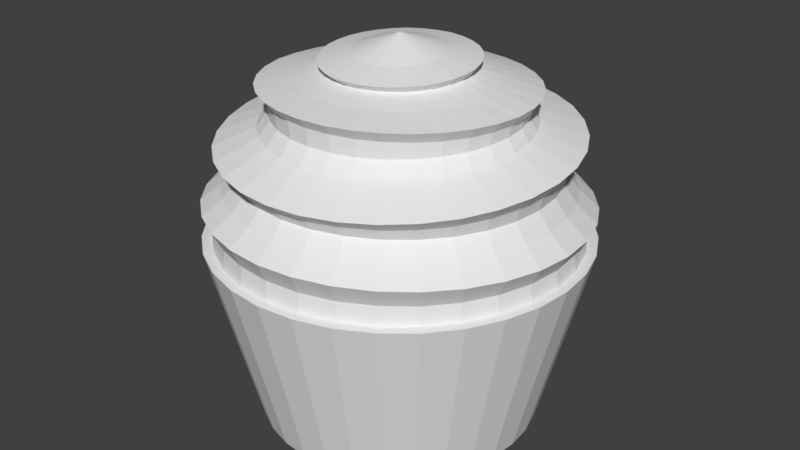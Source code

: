 # Source: cupcake.blend  (saved by Blender 2.77.0; exported with 4.5.12 LTS)
import bpy
from mathutils import Matrix  # noqa: F401  (used for matrix-valued properties, if any)

bpy.ops.wm.read_factory_settings(use_empty=True)
scene = bpy.context.scene
scene.name = 'Scene'

# ---- collections
col_collection_1 = bpy.data.collections.new('Collection 1'); scene.collection.children.link(col_collection_1)

# ---- world
world_world = bpy.data.worlds.new('World'); scene.world = world_world
world_world.color = (0.05088, 0.05088, 0.05088)
world_world.use_sun_shadow = False
world_world.sun_shadow_jitter_overblur = 0.0
world_world.cycles.sampling_method = 'MANUAL'

# ---- meshes
me_cylinder_001 = bpy.data.meshes.new('Cylinder.001')
me_cylinder_001.from_pydata([(-0.2406, -3.479e-08, 1.947), (-0.3626, -4.678e-09, 1.87), (-0.5369, 0.3588, 1.71), (-0.6363, 8.874e-09, 1.665), (-0.9151, -9.66e-09, 1.521), (-0.82, 4.195e-09, 1.357), (-0.9912, -8.986e-09, 1.18), (-0.9474, 3.81e-09, 0.9947), (-0.236, 0.04689, 1.949), (-0.3556, 0.07072, 1.871), (-0.5967, 0.2471, 1.714), (-0.6241, 0.1241, 1.665), (-0.8975, 0.1783, 1.531), (-0.8043, 0.16, 1.356), (-0.9721, 0.1933, 1.174), (-0.9292, 0.1848, 0.9947), (-0.2223, 0.09198, 1.951), (-0.335, 0.1387, 1.872), (-0.6444, 0.2663, 1.773), (-0.5879, 0.2435, 1.668), (-0.8454, 0.3497, 1.54), (-0.7576, 0.3138, 1.355), (-0.9157, 0.3791, 1.168), (-0.8753, 0.3626, 0.9947), (-0.2, 0.1335, 1.953), (-0.3015, 0.2014, 1.874), (-0.5801, 0.3865, 1.769), (-0.5291, 0.3535, 1.67), (-0.7609, 0.5076, 1.549), (-0.6818, 0.4556, 1.354), (-0.8241, 0.5504, 1.163), (-0.7877, 0.5263, 0.9947), (-0.1701, 0.17, 1.955), (-0.2564, 0.2563, 1.875), (-0.4936, 0.4919, 1.766), (-0.4499, 0.4499, 1.672), (-0.6471, 0.6461, 1.556), (-0.5798, 0.5798, 1.353), (-0.7009, 0.7006, 1.159), (-0.6699, 0.6699, 0.9947), (-0.1337, 0.1999, 1.956), (-0.2014, 0.3014, 1.875), (-0.3881, 0.5784, 1.763), (-0.3535, 0.529, 1.673), (-0.5084, 0.7597, 1.563), (-0.4556, 0.6818, 1.352), (-0.5507, 0.8238, 1.155), (-0.5263, 0.7877, 0.9947), (-0.09206, 0.2221, 1.957), (-0.1387, 0.3349, 1.876), (-0.2678, 0.6427, 1.761), (-0.2435, 0.5878, 1.674), (-0.3502, 0.8442, 1.567), (-0.3138, 0.7576, 1.352), (-0.3793, 0.9153, 1.152), (-0.3626, 0.8753, 0.9947), (-0.04693, 0.2357, 1.957), (-0.07073, 0.3555, 1.876), (-0.1373, 0.6822, 1.759), (-0.1241, 0.624, 1.674), (-0.1785, 0.8962, 1.57), (-0.16, 0.8042, 1.352), (-0.1934, 0.9717, 1.15), (-0.1848, 0.9292, 0.9947), (3.2e-07, 0.2404, 1.958), (3.166e-07, 0.3625, 1.876), (-0.001537, 0.6956, 1.759), (3.129e-07, 0.6362, 1.675), (3.478e-07, 0.9137, 1.571), (2.762e-07, 0.82, 1.352), (3.96e-07, 0.9907, 1.15), (3.73e-07, 0.9474, 0.9947), (0.04693, 0.2357, 1.957), (0.07073, 0.3555, 1.876), (0.1342, 0.6822, 1.759), (0.1241, 0.624, 1.674), (0.1785, 0.8962, 1.57), (0.16, 0.8042, 1.352), (0.1934, 0.9717, 1.15), (0.1848, 0.9292, 0.9947), (0.09206, 0.2221, 1.957), (0.1387, 0.3349, 1.876), (0.2648, 0.6427, 1.761), (0.2435, 0.5878, 1.674), (0.3502, 0.8442, 1.567), (0.3138, 0.7576, 1.352), (0.3793, 0.9153, 1.152), (0.3626, 0.8753, 0.9947), (0.1337, 0.1999, 1.956), (0.2014, 0.3014, 1.875), (0.3851, 0.5784, 1.763), (0.3535, 0.529, 1.673), (0.5084, 0.7597, 1.563), (0.4556, 0.6818, 1.352), (0.5507, 0.8238, 1.155), (0.5263, 0.7877, 0.9947), (0.1701, 0.17, 1.955), (0.2564, 0.2563, 1.875), (0.4905, 0.4919, 1.766), (0.4499, 0.4499, 1.672), (0.6471, 0.6461, 1.556), (0.5798, 0.5798, 1.353), (0.7009, 0.7006, 1.159), (0.6699, 0.6699, 0.9947), (0.2, 0.1335, 1.953), (0.3015, 0.2014, 1.874), (0.577, 0.3865, 1.769), (0.5291, 0.3535, 1.67), (0.7609, 0.5076, 1.549), (0.6818, 0.4556, 1.354), (0.8241, 0.5504, 1.163), (0.7877, 0.5263, 0.9947), (0.2223, 0.09198, 1.951), (0.335, 0.1387, 1.872), (0.6413, 0.2663, 1.773), (0.5879, 0.2435, 1.668), (0.8454, 0.3497, 1.54), (0.7576, 0.3138, 1.355), (0.9157, 0.3791, 1.168), (0.8753, 0.3626, 0.9947), (0.236, 0.04689, 1.949), (0.3556, 0.07072, 1.871), (0.6809, 0.1358, 1.778), (0.6241, 0.1241, 1.667), (0.8975, 0.1783, 1.531), (0.8043, 0.16, 1.356), (0.9721, 0.1933, 1.174), (0.9292, 0.1848, 0.9947), (0.2406, -4.368e-08, 1.947), (0.3626, 3.436e-08, 1.87), (0.6943, 0.0001489, 1.782), (0.6363, -5.22e-07, 1.665), (0.9151, -1.036e-07, 1.521), (0.82, 6.062e-08, 1.357), (0.9912, -9.53e-08, 1.18), (0.9474, -9.126e-08, 0.9947), (0.236, -0.04689, 1.946), (0.3556, -0.07072, 1.869), (0.6809, -0.1355, 1.787), (0.6241, -0.1241, 1.663), (0.8975, -0.1783, 1.511), (0.8043, -0.16, 1.358), (0.9721, -0.1933, 1.185), (0.9292, -0.1848, 0.9947), (0.2223, -0.09198, 1.944), (0.335, -0.1387, 1.867), (0.6413, -0.266, 1.791), (0.5879, -0.2435, 1.661), (0.8454, -0.3497, 1.502), (0.7576, -0.3138, 1.359), (0.9157, -0.3791, 1.191), (0.8753, -0.3626, 0.9947), (0.2, -0.1335, 1.942), (0.3015, -0.2014, 1.866), (0.577, -0.3862, 1.795), (0.5291, -0.3535, 1.659), (0.7609, -0.5076, 1.493), (0.6818, -0.4556, 1.36), (0.8241, -0.5504, 1.196), (0.7877, -0.5263, 0.9947), (0.1701, -0.17, 1.94), (0.2564, -0.2563, 1.865), (0.4905, -0.4916, 1.799), (0.4499, -0.4499, 1.658), (0.6471, -0.6461, 1.486), (0.5798, -0.5798, 1.361), (0.7009, -0.7006, 1.201), (0.6699, -0.6699, 0.9947), (0.1337, -0.1999, 1.939), (0.2014, -0.3014, 1.865), (0.3851, -0.5781, 1.802), (0.3535, -0.529, 1.656), (0.5084, -0.7597, 1.48), (0.4556, -0.6818, 1.362), (0.5507, -0.8238, 1.204), (0.5263, -0.7877, 0.9947), (0.09206, -0.2221, 1.938), (0.1387, -0.3349, 1.864), (0.2648, -0.6424, 1.804), (0.2435, -0.5878, 1.656), (0.3502, -0.8442, 1.475), (0.3138, -0.7576, 1.363), (0.3793, -0.9153, 1.207), (0.3626, -0.8753, 0.9947), (-0.5057, -0.1006, 1.827), (0.04693, -0.2357, 1.938), (0.07073, -0.3555, 1.864), (0.1342, -0.6819, 1.805), (0.1241, -0.624, 1.655), (0.1785, -0.8962, 1.472), (0.16, -0.8042, 1.363), (0.1934, -0.9717, 1.209), (0.1848, -0.9292, 0.9947), (-0.4764, -0.1973, 1.828), (-0.4287, -0.2865, 1.829), (-0.3646, -0.3646, 1.829), (-0.2865, -0.4287, 1.829), (-0.1973, -0.4764, 1.83), (-0.1006, -0.5057, 1.83), (2.785e-07, -0.5156, 1.83), (3.016e-07, -0.2404, 1.937), (2.813e-07, -0.3625, 1.863), (-0.001537, -0.6953, 1.806), (1.937e-07, -0.6362, 1.655), (1.346e-07, -0.9137, 1.471), (3.159e-07, -0.82, 1.363), (9.478e-08, -0.9907, 1.209), (1.472e-07, -0.9474, 0.9947), (0.1006, -0.5057, 1.83), (0.1973, -0.4764, 1.83), (0.2865, -0.4287, 1.829), (0.3646, -0.3646, 1.829), (0.4287, -0.2865, 1.829), (0.4764, -0.1973, 1.828), (0.5057, -0.1006, 1.827), (-0.04693, -0.2357, 1.938), (-0.07073, -0.3555, 1.864), (-0.1373, -0.6819, 1.805), (-0.1241, -0.624, 1.655), (-0.1785, -0.8962, 1.472), (-0.16, -0.8042, 1.363), (-0.1934, -0.9717, 1.209), (-0.1848, -0.9292, 0.9947), (0.5156, 2.218e-08, 1.827), (0.5057, 0.1006, 1.826), (0.4764, 0.1973, 1.825), (0.4287, 0.2865, 1.825), (0.3646, 0.3646, 1.824), (0.2865, 0.4287, 1.824), (0.1973, 0.4764, 1.824), (-0.09206, -0.2221, 1.938), (-0.1387, -0.3349, 1.864), (-0.2678, -0.6424, 1.804), (-0.2435, -0.5878, 1.656), (-0.3502, -0.8442, 1.475), (-0.3138, -0.7576, 1.363), (-0.3793, -0.9153, 1.207), (-0.3626, -0.8753, 0.9947), (0.1006, 0.5057, 1.823), (3.142e-07, 0.5156, 1.823), (-0.1006, 0.5057, 1.823), (-0.1973, 0.4764, 1.824), (-0.2865, 0.4287, 1.824), (-0.3646, 0.3646, 1.824), (-0.4287, 0.2865, 1.825), (-0.1337, -0.1999, 1.939), (-0.2014, -0.3014, 1.865), (-0.3881, -0.5781, 1.802), (-0.3535, -0.529, 1.656), (-0.5084, -0.7597, 1.48), (-0.4556, -0.6818, 1.362), (-0.5507, -0.8238, 1.204), (-0.5263, -0.7877, 0.9947), (-0.4764, 0.1973, 1.825), (-0.5057, 0.1006, 1.826), (-0.5156, -1.331e-08, 1.827), (-0.3899, -0.07746, 1.91), (-0.3672, -0.1519, 1.906), (-0.3305, -0.2206, 1.903), (-0.2811, -0.2808, 1.9), (-0.1701, -0.17, 1.94), (-0.2564, -0.2563, 1.865), (-0.4936, -0.4916, 1.799), (-0.4499, -0.4499, 1.658), (-0.6471, -0.6461, 1.486), (-0.5798, -0.5798, 1.361), (-0.7009, -0.7006, 1.201), (-0.6699, -0.6699, 0.9947), (-0.2208, -0.3301, 1.898), (-0.1521, -0.3668, 1.896), (-0.07755, -0.3894, 1.895), (3.006e-07, -0.3971, 1.895), (0.07755, -0.3894, 1.895), (0.1521, -0.3668, 1.896), (0.2208, -0.3301, 1.898), (-0.2, -0.1335, 1.942), (-0.3014, -0.2014, 1.866), (-0.5801, -0.3862, 1.795), (-0.5291, -0.3535, 1.659), (-0.7609, -0.5076, 1.493), (-0.6818, -0.4556, 1.36), (-0.8241, -0.5504, 1.196), (-0.7877, -0.5263, 0.9947), (0.2811, -0.2808, 1.9), (0.3305, -0.2206, 1.903), (0.3672, -0.1519, 1.906), (0.3899, -0.07746, 1.91), (0.3975, -6.995e-08, 1.913), (0.3899, 0.07746, 1.917), (0.3672, 0.1519, 1.92), (3.768e-08, -1.143e-07, 2.031), (-0.2223, -0.09198, 1.944), (-0.335, -0.1387, 1.867), (-0.6444, -0.266, 1.791), (-0.5879, -0.2435, 1.661), (-0.8454, -0.3497, 1.502), (-0.7576, -0.3138, 1.359), (-0.9157, -0.3791, 1.191), (-0.8753, -0.3626, 0.9947), (0.3305, 0.2206, 1.923), (0.2811, 0.2808, 1.926), (0.2208, 0.3301, 1.929), (0.1521, 0.3668, 1.93), (0.07755, 0.3894, 1.931), (3.325e-07, 0.3971, 1.932), (-0.07755, 0.3894, 1.931), (-0.236, -0.04689, 1.946), (-0.3556, -0.07072, 1.869), (-0.684, -0.1355, 1.787), (-0.6241, -0.1241, 1.663), (-0.8975, -0.1783, 1.511), (-0.8043, -0.16, 1.358), (-0.9721, -0.1933, 1.185), (-0.9292, -0.1848, 0.9947), (-0.1521, 0.3668, 1.93), (-0.2208, 0.3301, 1.929), (-0.2811, 0.2808, 1.926), (-0.3305, 0.2206, 1.923), (-0.3672, 0.1519, 1.92), (-0.3899, 0.07746, 1.917), (-0.3975, -6.567e-08, 1.913), (-0.4566, 0.4566, 1.706), (-0.3586, 0.537, 1.703), (-0.2468, 0.5967, 1.701), (-0.1256, 0.6334, 1.7), (0.000526, 0.6458, 1.699), (0.1266, 0.6334, 1.7), (0.2479, 0.5967, 1.701), (0.3597, 0.537, 1.703), (0.4576, 0.4566, 1.706), (0.538, 0.3588, 1.71), (0.5977, 0.2471, 1.714), (0.6345, 0.1259, 1.718), (0.6469, -5.525e-05, 1.723), (0.6345, -0.1261, 1.728), (0.5977, -0.2472, 1.732), (0.538, -0.3589, 1.736), (0.4576, -0.4568, 1.74), (0.3597, -0.5371, 1.743), (0.2479, -0.5968, 1.745), (0.1266, -0.6335, 1.747), (0.000526, -0.6459, 1.747), (-0.1256, -0.6335, 1.747), (-0.2468, -0.5968, 1.745), (-0.3586, -0.5371, 1.743), (-0.4566, -0.4568, 1.74), (-0.5369, -0.3589, 1.736), (-0.5967, -0.2472, 1.732), (-0.6335, -0.1261, 1.728), (-0.6843, -0.01574, 1.605), (-0.6711, 0.1177, 1.609), (-0.6322, 0.2459, 1.615), (-0.569, 0.3641, 1.619), (-0.4839, 0.4678, 1.623), (-0.3802, 0.5528, 1.626), (-0.2619, 0.616, 1.629), (-0.1335, 0.6549, 1.63), (3.223e-07, 0.668, 1.631), (0.1335, 0.6549, 1.63), (0.2619, 0.616, 1.629), (0.3802, 0.5528, 1.626), (0.4839, 0.4678, 1.623), (0.569, 0.3641, 1.619), (0.6322, 0.2459, 1.615), (0.6711, 0.1177, 1.61), (0.6843, -0.01574, 1.605), (0.6711, -0.1491, 1.6), (0.6322, -0.2774, 1.595), (0.569, -0.3956, 1.59), (0.4839, -0.4992, 1.586), (0.3802, -0.5843, 1.583), (0.2619, -0.6475, 1.581), (0.1335, -0.6864, 1.579), (1.759e-07, -0.6995, 1.579), (-0.1335, -0.6864, 1.579), (-0.2619, -0.6475, 1.581), (-0.3802, -0.5843, 1.583), (-0.4839, -0.4992, 1.586), (-0.569, -0.3956, 1.59), (-0.6322, -0.2774, 1.595), (-0.6711, -0.1491, 1.6), (-0.8431, -0.003399, 1.434), (-0.8269, 0.161, 1.437), (-0.7789, 0.319, 1.441), (-0.701, 0.4647, 1.444), (-0.5962, 0.5924, 1.447), (-0.4684, 0.6972, 1.449), (-0.3226, 0.7751, 1.451), (-0.1645, 0.823, 1.452), (3.129e-07, 0.8392, 1.452), (0.1645, 0.823, 1.452), (0.3226, 0.7751, 1.451), (0.4684, 0.6972, 1.449), (0.5962, 0.5924, 1.447), (0.701, 0.4647, 1.444), (0.7789, 0.319, 1.441), (0.8269, 0.161, 1.437), (0.8431, -0.003399, 1.434), (0.8269, -0.1678, 1.43), (0.7789, -0.3258, 1.427), (0.701, -0.4715, 1.423), (0.5962, -0.5992, 1.421), (0.4684, -0.704, 1.418), (0.3226, -0.7818, 1.417), (0.1645, -0.8298, 1.416), (2.219e-07, -0.846, 1.415), (-0.1645, -0.8298, 1.416), (-0.3226, -0.7818, 1.417), (-0.4684, -0.704, 1.418), (-0.5962, -0.5992, 1.421), (-0.701, -0.4715, 1.423), (-0.7789, -0.3258, 1.427), (-0.8269, -0.1678, 1.43), (-0.8873, -5.309e-10, 1.269), (-0.8702, 0.1731, 1.265), (-0.8197, 0.3395, 1.262), (-0.7377, 0.4928, 1.259), (-0.6274, 0.6273, 1.256), (-0.4929, 0.7376, 1.254), (-0.3395, 0.8196, 1.252), (-0.1731, 0.87, 1.251), (3.34e-07, 0.8871, 1.251), (0.1731, 0.87, 1.251), (0.3395, 0.8196, 1.252), (0.4929, 0.7376, 1.254), (0.6274, 0.6273, 1.256), (0.7378, 0.4928, 1.259), (0.8197, 0.3395, 1.262), (0.8702, 0.1731, 1.265), (0.8873, -1.48e-08, 1.269), (0.8702, -0.1731, 1.272), (0.8197, -0.3395, 1.276), (0.7378, -0.4928, 1.279), (0.6274, -0.6273, 1.282), (0.4929, -0.7376, 1.284), (0.3395, -0.8196, 1.286), (0.1731, -0.87, 1.287), (2.068e-07, -0.8871, 1.287), (-0.1731, -0.87, 1.287), (-0.3395, -0.8196, 1.286), (-0.4929, -0.7376, 1.284), (-0.6274, -0.6273, 1.282), (-0.7377, -0.4928, 1.279), (-0.8197, -0.3395, 1.276), (-0.8702, -0.1731, 1.272), (-0.9349, 2.821e-09, 1.087), (-0.9169, 0.1824, 1.084), (-0.8637, 0.3577, 1.082), (-0.7774, 0.5193, 1.079), (-0.6611, 0.6609, 1.077), (-0.5194, 0.7772, 1.075), (-0.3578, 0.8635, 1.074), (-0.1824, 0.9167, 1.073), (3.81e-07, 0.9347, 1.073), (0.1824, 0.9167, 1.073), (0.3578, 0.8635, 1.074), (0.5194, 0.7772, 1.075), (0.6611, 0.6609, 1.077), (0.7774, 0.5193, 1.079), (0.8637, 0.3577, 1.082), (0.917, 0.1824, 1.084), (0.9349, -8.465e-08, 1.087), (0.9169, -0.1824, 1.09), (0.8637, -0.3577, 1.093), (0.7774, -0.5193, 1.095), (0.6611, -0.6609, 1.097), (0.5194, -0.7772, 1.099), (0.3578, -0.8635, 1.1), (0.1824, -0.9167, 1.101), (1.269e-07, -0.9347, 1.101), (-0.1824, -0.9167, 1.101), (-0.3578, -0.8635, 1.1), (-0.5194, -0.7772, 1.099), (-0.6611, -0.6609, 1.097), (-0.7774, -0.5193, 1.095), (-0.8637, -0.3577, 1.093), (-0.9169, -0.1824, 1.09), (-0.6316, 0.1261, 1.718), (-0.6795, 0.1439, 1.777), (-0.6439, 0.001379, 1.723), (-0.6938, -0.001444, 1.782)], [], [(445, 6, 14, 446), (0, 290, 8), (320, 0, 8, 319), (255, 1, 9, 254), (248, 344, 345, 263), (349, 3, 11, 350), (381, 4, 12, 382), (413, 5, 13, 414), (414, 13, 21, 415), (446, 14, 22, 447), (8, 290, 16), (319, 8, 16, 318), (254, 9, 17, 253), (294, 347, 348, 309), (350, 11, 19, 351), (382, 12, 20, 383), (253, 17, 25, 244), (10, 18, 26, 2), (351, 19, 27, 352), (383, 20, 28, 384), (415, 21, 29, 416), (447, 22, 30, 448), (16, 290, 24), (318, 16, 24, 317), (416, 29, 37, 417), (448, 30, 38, 449), (24, 290, 32), (317, 24, 32, 316), (244, 25, 33, 243), (2, 26, 34, 321), (352, 27, 35, 353), (384, 28, 36, 385), (321, 34, 42, 322), (353, 35, 43, 354), (385, 36, 44, 386), (417, 37, 45, 418), (449, 38, 46, 450), (32, 290, 40), (316, 32, 40, 315), (243, 33, 41, 242), (450, 46, 54, 451), (40, 290, 48), (315, 40, 48, 314), (242, 41, 49, 241), (322, 42, 50, 323), (354, 43, 51, 355), (386, 44, 52, 387), (418, 45, 53, 419), (355, 51, 59, 356), (387, 52, 60, 388), (419, 53, 61, 420), (451, 54, 62, 452), (48, 290, 56), (314, 48, 56, 305), (241, 49, 57, 240), (323, 50, 58, 324), (56, 290, 64), (305, 56, 64, 304), (240, 57, 65, 239), (324, 58, 66, 325), (356, 59, 67, 357), (388, 60, 68, 389), (420, 61, 69, 421), (452, 62, 70, 453), (357, 67, 75, 358), (389, 68, 76, 390), (421, 69, 77, 422), (453, 70, 78, 454), (64, 290, 72), (304, 64, 72, 303), (239, 65, 73, 238), (325, 66, 74, 326), (303, 72, 80, 302), (238, 73, 81, 229), (326, 74, 82, 327), (358, 75, 83, 359), (390, 76, 84, 391), (422, 77, 85, 423), (454, 78, 86, 455), (72, 290, 80), (391, 84, 92, 392), (423, 85, 93, 424), (455, 86, 94, 456), (80, 290, 88), (302, 80, 88, 301), (229, 81, 89, 228), (327, 82, 90, 328), (359, 83, 91, 360), (301, 88, 96, 300), (228, 89, 97, 227), (328, 90, 98, 329), (360, 91, 99, 361), (392, 92, 100, 393), (424, 93, 101, 425), (456, 94, 102, 457), (88, 290, 96), (393, 100, 108, 394), (425, 101, 109, 426), (457, 102, 110, 458), (96, 290, 104), (300, 96, 104, 299), (227, 97, 105, 226), (329, 98, 106, 330), (361, 99, 107, 362), (226, 105, 113, 225), (330, 106, 114, 331), (362, 107, 115, 363), (394, 108, 116, 395), (426, 109, 117, 427), (458, 110, 118, 459), (104, 290, 112), (299, 104, 112, 289), (427, 117, 125, 428), (459, 118, 126, 460), (112, 290, 120), (289, 112, 120, 288), (225, 113, 121, 224), (331, 114, 122, 332), (363, 115, 123, 364), (395, 116, 124, 396), (332, 122, 130, 333), (364, 123, 131, 365), (396, 124, 132, 397), (428, 125, 133, 429), (460, 126, 134, 461), (120, 290, 128), (288, 120, 128, 287), (224, 121, 129, 223), (461, 134, 142, 462), (128, 290, 136), (287, 128, 136, 286), (223, 129, 137, 214), (333, 130, 138, 334), (365, 131, 139, 366), (397, 132, 140, 398), (429, 133, 141, 430), (334, 138, 146, 335), (366, 139, 147, 367), (398, 140, 148, 399), (430, 141, 149, 431), (462, 142, 150, 463), (136, 290, 144), (286, 136, 144, 285), (214, 137, 145, 213), (463, 150, 158, 464), (144, 290, 152), (285, 144, 152, 284), (213, 145, 153, 212), (335, 146, 154, 336), (367, 147, 155, 368), (399, 148, 156, 400), (431, 149, 157, 432), (368, 155, 163, 369), (400, 156, 164, 401), (432, 157, 165, 433), (464, 158, 166, 465), (152, 290, 160), (284, 152, 160, 283), (212, 153, 161, 211), (336, 154, 162, 337), (160, 290, 168), (283, 160, 168, 274), (211, 161, 169, 210), (337, 162, 170, 338), (369, 163, 171, 370), (401, 164, 172, 402), (433, 165, 173, 434), (465, 166, 174, 466), (370, 171, 179, 371), (402, 172, 180, 403), (434, 173, 181, 435), (466, 174, 182, 467), (168, 290, 176), (274, 168, 176, 273), (210, 169, 177, 209), (338, 170, 178, 339), (18, 253, 244, 26), (273, 176, 185, 272), (26, 244, 243, 34), (209, 177, 186, 208), (34, 243, 242, 42), (339, 178, 187, 340), (42, 242, 241, 50), (371, 179, 188, 372), (50, 241, 240, 58), (403, 180, 189, 404), (58, 240, 239, 66), (435, 181, 190, 436), (66, 239, 238, 74), (467, 182, 191, 468), (176, 290, 185), (106, 226, 225, 114), (404, 189, 204, 405), (114, 225, 224, 122), (436, 190, 205, 437), (122, 224, 223, 130), (468, 191, 206, 469), (185, 290, 200), (74, 238, 229, 82), (272, 185, 200, 271), (82, 229, 228, 90), (208, 186, 201, 199), (90, 228, 227, 98), (340, 187, 202, 341), (98, 227, 226, 106), (372, 188, 203, 373), (138, 214, 213, 146), (199, 201, 216, 198), (146, 213, 212, 154), (341, 202, 217, 342), (154, 212, 211, 162), (373, 203, 218, 374), (162, 211, 210, 170), (405, 204, 219, 406), (170, 210, 209, 178), (437, 205, 220, 438), (178, 209, 208, 187), (469, 206, 221, 470), (200, 290, 215), (130, 223, 214, 138), (271, 200, 215, 270), (262, 195, 194, 277), (438, 220, 235, 439), (277, 194, 193, 293), (470, 221, 236, 471), (215, 290, 230), (187, 208, 199, 202), (270, 215, 230, 269), (202, 199, 198, 217), (198, 216, 231, 197), (217, 198, 197, 232), (342, 217, 232, 343), (232, 197, 196, 247), (374, 218, 233, 375), (247, 196, 195, 262), (406, 219, 234, 407), (197, 231, 246, 196), (263, 345, 346, 278), (343, 232, 247, 344), (1, 320, 319, 9), (375, 233, 248, 376), (9, 319, 318, 17), (407, 234, 249, 408), (17, 318, 317, 25), (439, 235, 250, 440), (25, 317, 316, 33), (471, 236, 251, 472), (230, 290, 245), (293, 193, 184, 308), (269, 230, 245, 268), (218, 342, 343, 233), (440, 250, 265, 441), (81, 302, 301, 89), (472, 251, 266, 473), (245, 290, 260), (33, 316, 315, 41), (268, 245, 260, 259), (41, 315, 314, 49), (196, 246, 261, 195), (49, 314, 305, 57), (344, 247, 262, 345), (57, 305, 304, 65), (376, 248, 263, 377), (65, 304, 303, 73), (408, 249, 264, 409), (73, 303, 302, 81), (105, 299, 289, 113), (345, 262, 277, 346), (113, 289, 288, 121), (377, 263, 278, 378), (121, 288, 287, 129), (409, 264, 279, 410), (129, 287, 286, 137), (441, 265, 280, 442), (137, 286, 285, 145), (473, 266, 281, 474), (260, 290, 275), (89, 301, 300, 97), (259, 260, 275, 258), (97, 300, 299, 105), (195, 261, 276, 194), (201, 271, 270, 216), (474, 281, 297, 475), (275, 290, 291), (203, 341, 342, 218), (145, 285, 284, 153), (258, 275, 291, 257), (153, 284, 283, 161), (194, 276, 292, 193), (161, 283, 274, 169), (346, 277, 293, 347), (169, 274, 273, 177), (378, 278, 294, 379), (177, 273, 272, 186), (410, 279, 295, 411), (186, 272, 271, 201), (442, 280, 296, 443), (347, 293, 308, 348), (261, 259, 258, 276), (379, 294, 309, 380), (276, 258, 257, 292), (411, 295, 310, 412), (292, 257, 256, 307), (443, 296, 311, 444), (307, 256, 320, 1), (475, 297, 312, 476), (291, 290, 306), (278, 346, 347, 294), (216, 270, 269, 231), (257, 291, 306, 256), (231, 269, 268, 246), (193, 292, 307, 184), (246, 268, 259, 261), (476, 312, 6, 445), (306, 290, 0), (256, 306, 0, 320), (184, 307, 1, 255), (233, 343, 344, 248), (380, 309, 3, 349), (412, 310, 4, 381), (444, 311, 5, 413), (188, 340, 341, 203), (179, 339, 340, 188), (171, 338, 339, 179), (163, 337, 338, 171), (155, 336, 337, 163), (147, 335, 336, 155), (139, 334, 335, 147), (131, 333, 334, 139), (123, 332, 333, 131), (115, 331, 332, 123), (107, 330, 331, 115), (99, 329, 330, 107), (91, 328, 329, 99), (83, 327, 328, 91), (75, 326, 327, 83), (67, 325, 326, 75), (59, 324, 325, 67), (51, 323, 324, 59), (43, 322, 323, 51), (35, 321, 322, 43), (27, 2, 321, 35), (19, 10, 2, 27), (310, 380, 349, 4), (295, 379, 380, 310), (279, 378, 379, 295), (264, 377, 378, 279), (249, 376, 377, 264), (234, 375, 376, 249), (219, 374, 375, 234), (204, 373, 374, 219), (189, 372, 373, 204), (180, 371, 372, 189), (172, 370, 371, 180), (164, 369, 370, 172), (156, 368, 369, 164), (148, 367, 368, 156), (140, 366, 367, 148), (132, 365, 366, 140), (124, 364, 365, 132), (116, 363, 364, 124), (108, 362, 363, 116), (100, 361, 362, 108), (92, 360, 361, 100), (84, 359, 360, 92), (76, 358, 359, 84), (68, 357, 358, 76), (60, 356, 357, 68), (52, 355, 356, 60), (44, 354, 355, 52), (36, 353, 354, 44), (28, 352, 353, 36), (20, 351, 352, 28), (12, 350, 351, 20), (4, 349, 350, 12), (311, 412, 381, 5), (296, 411, 412, 311), (280, 410, 411, 296), (265, 409, 410, 280), (250, 408, 409, 265), (235, 407, 408, 250), (220, 406, 407, 235), (205, 405, 406, 220), (190, 404, 405, 205), (181, 403, 404, 190), (173, 402, 403, 181), (165, 401, 402, 173), (157, 400, 401, 165), (149, 399, 400, 157), (141, 398, 399, 149), (133, 397, 398, 141), (125, 396, 397, 133), (117, 395, 396, 125), (109, 394, 395, 117), (101, 393, 394, 109), (93, 392, 393, 101), (85, 391, 392, 93), (77, 390, 391, 85), (69, 389, 390, 77), (61, 388, 389, 69), (53, 387, 388, 61), (45, 386, 387, 53), (37, 385, 386, 45), (29, 384, 385, 37), (21, 383, 384, 29), (13, 382, 383, 21), (5, 381, 382, 13), (312, 444, 413, 6), (297, 443, 444, 312), (281, 442, 443, 297), (266, 441, 442, 281), (251, 440, 441, 266), (236, 439, 440, 251), (221, 438, 439, 236), (206, 437, 438, 221), (191, 436, 437, 206), (182, 435, 436, 191), (174, 434, 435, 182), (166, 433, 434, 174), (158, 432, 433, 166), (150, 431, 432, 158), (142, 430, 431, 150), (134, 429, 430, 142), (126, 428, 429, 134), (118, 427, 428, 126), (110, 426, 427, 118), (102, 425, 426, 110), (94, 424, 425, 102), (86, 423, 424, 94), (78, 422, 423, 86), (70, 421, 422, 78), (62, 420, 421, 70), (54, 419, 420, 62), (46, 418, 419, 54), (38, 417, 418, 46), (30, 416, 417, 38), (22, 415, 416, 30), (14, 414, 415, 22), (6, 413, 414, 14), (313, 476, 445, 7), (298, 475, 476, 313), (282, 474, 475, 298), (267, 473, 474, 282), (252, 472, 473, 267), (237, 471, 472, 252), (222, 470, 471, 237), (207, 469, 470, 222), (192, 468, 469, 207), (183, 467, 468, 192), (175, 466, 467, 183), (167, 465, 466, 175), (159, 464, 465, 167), (151, 463, 464, 159), (143, 462, 463, 151), (135, 461, 462, 143), (127, 460, 461, 135), (119, 459, 460, 127), (111, 458, 459, 119), (103, 457, 458, 111), (95, 456, 457, 103), (87, 455, 456, 95), (79, 454, 455, 87), (71, 453, 454, 79), (63, 452, 453, 71), (55, 451, 452, 63), (47, 450, 451, 55), (39, 449, 450, 47), (31, 448, 449, 39), (23, 447, 448, 31), (15, 446, 447, 23), (7, 445, 446, 15), (253, 18, 478, 254), (10, 477, 478, 18), (3, 309, 348, 479), (478, 477, 479, 480), (11, 477, 10, 19), (254, 478, 480, 255), (480, 479, 348, 308), (479, 477, 11, 3), (255, 480, 308, 184)])
me_cylinder_001.use_remesh_preserve_volume = False
me_cylinder_001.use_remesh_preserve_attributes = False
me_cylinder_001.use_mirror_vertex_groups = False
me_cylinder_001.update()
me_cylinder = bpy.data.meshes.new('Cylinder')
me_cylinder.from_pydata([(2.987e-08, 0.7485, 0.0), (0.0, 1.0, 1.0), (0.146, 0.7341, 0.0), (0.1951, 0.9808, 1.0), (0.2864, 0.6915, 0.0), (0.3827, 0.9239, 1.0), (0.4158, 0.6223, 0.0), (0.5556, 0.8315, 1.0), (0.5292, 0.5292, 0.0), (0.7071, 0.7071, 1.0), (0.6223, 0.4158, 0.0), (0.8315, 0.5556, 1.0), (0.6915, 0.2864, 0.0), (0.9239, 0.3827, 1.0), (0.7341, 0.146, 0.0), (0.9808, 0.1951, 1.0), (0.7485, 1.282e-07, 0.0), (1.0, 7.55e-08, 1.0), (0.7341, -0.146, 0.0), (0.9808, -0.1951, 1.0), (0.6915, -0.2864, 0.0), (0.9239, -0.3827, 1.0), (0.6223, -0.4158, 0.0), (0.8315, -0.5556, 1.0), (0.5292, -0.5292, 0.0), (0.7071, -0.7071, 1.0), (0.4158, -0.6223, 0.0), (0.5556, -0.8315, 1.0), (0.2864, -0.6915, 0.0), (0.3827, -0.9239, 1.0), (0.146, -0.7341, 0.0), (0.1951, -0.9808, 1.0), (-2.14e-07, -0.7485, 0.0), (-3.258e-07, -1.0, 1.0), (-0.146, -0.7341, 0.0), (-0.1951, -0.9808, 1.0), (-0.2864, -0.6915, 0.0), (-0.3827, -0.9239, 1.0), (-0.4158, -0.6223, 0.0), (-0.5556, -0.8315, 1.0), (-0.5292, -0.5292, 0.0), (-0.7071, -0.7071, 1.0), (-0.6223, -0.4158, 0.0), (-0.8315, -0.5556, 1.0), (-0.6915, -0.2864, 0.0), (-0.9239, -0.3827, 1.0), (-0.7341, -0.146, 0.0), (-0.9808, -0.1951, 1.0), (-0.7485, 7.944e-07, 0.0), (-1.0, 9.656e-07, 1.0), (-0.7341, 0.146, 0.0), (-0.9808, 0.1951, 1.0), (-0.6915, 0.2864, 0.0), (-0.9239, 0.3827, 1.0), (-0.6223, 0.4158, 0.0), (-0.8315, 0.5556, 1.0), (-0.5292, 0.5292, 0.0), (-0.7071, 0.7071, 1.0), (-0.4158, 0.6223, 0.0), (-0.5556, 0.8315, 1.0), (-0.2864, 0.6915, 0.0), (-0.3827, 0.9239, 1.0), (-0.146, 0.7341, 0.0), (-0.1951, 0.9808, 1.0), (-0.9474, 3.81e-09, 0.9947), (-0.9292, 0.1848, 0.9947), (-0.8753, 0.3626, 0.9947), (-0.7877, 0.5263, 0.9947), (-0.6699, 0.6699, 0.9947), (-0.5263, 0.7877, 0.9947), (-0.3626, 0.8753, 0.9947), (-0.1848, 0.9292, 0.9947), (3.73e-07, 0.9474, 0.9947), (0.1848, 0.9292, 0.9947), (0.3626, 0.8753, 0.9947), (0.5263, 0.7877, 0.9947), (0.6699, 0.6699, 0.9947), (0.7877, 0.5263, 0.9947), (0.8753, 0.3626, 0.9947), (0.9292, 0.1848, 0.9947), (0.9474, -9.126e-08, 0.9947), (0.9292, -0.1848, 0.9947), (0.8753, -0.3626, 0.9947), (0.7877, -0.5263, 0.9947), (0.6699, -0.6699, 0.9947), (0.5263, -0.7877, 0.9947), (0.3626, -0.8753, 0.9947), (0.1848, -0.9292, 0.9947), (1.472e-07, -0.9474, 0.9947), (-0.1848, -0.9292, 0.9947), (-0.3626, -0.8753, 0.9947), (-0.5263, -0.7877, 0.9947), (-0.6699, -0.6699, 0.9947), (-0.7877, -0.5263, 0.9947), (-0.8753, -0.3626, 0.9947), (-0.9292, -0.1848, 0.9947)], [(65, 64), (66, 65), (67, 66), (68, 67), (69, 68), (70, 69), (71, 70), (71, 72), (73, 72), (73, 74), (75, 74), (76, 75), (77, 76), (78, 77), (79, 78), (80, 79), (81, 80), (82, 81), (83, 82), (84, 83), (84, 85), (86, 85), (86, 87), (88, 87), (89, 88), (90, 89), (91, 90), (92, 91), (93, 92), (94, 93), (95, 94), (64, 95)], [(0, 1, 3, 2), (2, 3, 5, 4), (4, 5, 7, 6), (6, 7, 9, 8), (8, 9, 11, 10), (10, 11, 13, 12), (12, 13, 15, 14), (14, 15, 17, 16), (16, 17, 19, 18), (18, 19, 21, 20), (20, 21, 23, 22), (22, 23, 25, 24), (24, 25, 27, 26), (26, 27, 29, 28), (28, 29, 31, 30), (30, 31, 33, 32), (32, 33, 35, 34), (34, 35, 37, 36), (36, 37, 39, 38), (38, 39, 41, 40), (40, 41, 43, 42), (42, 43, 45, 44), (44, 45, 47, 46), (46, 47, 49, 48), (48, 49, 51, 50), (50, 51, 53, 52), (52, 53, 55, 54), (54, 55, 57, 56), (56, 57, 59, 58), (58, 59, 61, 60), (3, 1, 63, 61, 59, 57, 55, 53, 51, 49, 47, 45, 43, 41, 39, 37, 35, 33, 31, 29, 27, 25, 23, 21, 19, 17, 15, 13, 11, 9, 7, 5), (60, 61, 63, 62), (62, 63, 1, 0), (0, 2, 4, 6, 8, 10, 12, 14, 16, 18, 20, 22, 24, 26, 28, 30, 32, 34, 36, 38, 40, 42, 44, 46, 48, 50, 52, 54, 56, 58, 60, 62)])
me_cylinder.use_remesh_preserve_volume = False
me_cylinder.use_remesh_preserve_attributes = False
me_cylinder.use_mirror_vertex_groups = False
me_cylinder.update()

# ---- objects
ob_cake = bpy.data.objects.new('Cake', me_cylinder_001)
ob_cup = bpy.data.objects.new('Cup', me_cylinder)

# ---- transforms, parenting, visibility, modifiers, constraints
ob_cake.location = (0.0, 0.0, 0.0)
ob_cake.lineart.crease_threshold = 0.0
ob_cup.location = (0.0, 0.0, 0.0)
ob_cup.lineart.crease_threshold = 0.0

# ---- collection membership
col_collection_1.objects.link(ob_cake)
col_collection_1.objects.link(ob_cup)

# ---- scene / render settings (as saved in the file)
scene.frame_start = 1; scene.frame_end = 250; scene.frame_set(1)
scene.render.engine = 'BLENDER_EEVEE_NEXT'
scene.render.resolution_percentage = 50
scene.render.dither_intensity = 0.0
scene.cycles.use_denoising = False
scene.cycles.samples = 128
scene.cycles.sampling_pattern = 'TABULATED_SOBOL'
scene.cycles.light_sampling_threshold = 0.0
scene.cycles.use_adaptive_sampling = False
scene.cycles.use_light_tree = False
scene.cycles.blur_glossy = 0.0
scene.cycles.sample_clamp_indirect = 0.0
scene.view_settings.view_transform = 'Standard'
bpy.context.view_layer.update()

# ---- added for rendering (the .blend has no active camera and no usable light): camera, sun
cam_auto = bpy.data.cameras.new('AutoCamera')
cam_auto.lens = 50.0
cam_auto.sensor_width = 36.0
cam_auto.clip_end = 1000.0
ob_auto_camera = bpy.data.objects.new('AutoCamera', cam_auto)
scene.collection.objects.link(ob_auto_camera)
ob_auto_camera.location = (3.2215, -3.86581, 3.59251)
ob_auto_camera.rotation_euler = (1.09748, -7.21219e-08, 0.694738)
scene.camera = ob_auto_camera
light_auto_sun = bpy.data.lights.new('AutoSun', 'SUN')
light_auto_sun.energy = 3.0
light_auto_sun.angle = 0.0523599
ob_auto_sun = bpy.data.objects.new('AutoSun', light_auto_sun)
scene.collection.objects.link(ob_auto_sun)
ob_auto_sun.rotation_euler = (0.872665, 0.174533, 0.523599)
bpy.context.view_layer.update()
